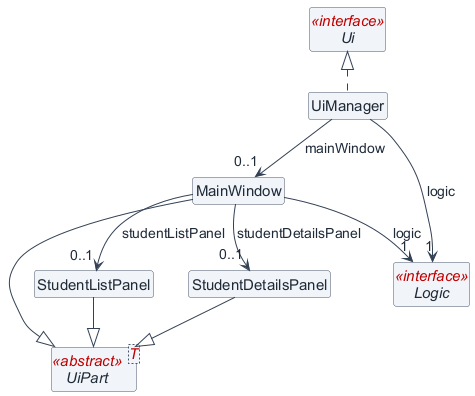

The diagram above was rendered by PlantUML. Its source (embedded in the PNG):
@startuml
!include mentora-style.puml
interface Ui <<interface>>
class UiManager
class MainWindow
abstract class UiPart<T> <<abstract>>
class StudentListPanel
class StudentDetailsPanel
interface Logic <<interface>>

UiManager .up.|> Ui
UiManager --> "0..1" MainWindow : mainWindow
UiManager --> "1" Logic : logic
MainWindow --> "1" Logic : logic
MainWindow --|> UiPart
MainWindow --> "0..1" StudentListPanel : studentListPanel
MainWindow --> "0..1" StudentDetailsPanel : studentDetailsPanel
StudentListPanel --|> UiPart
StudentDetailsPanel --|> UiPart
@enduml